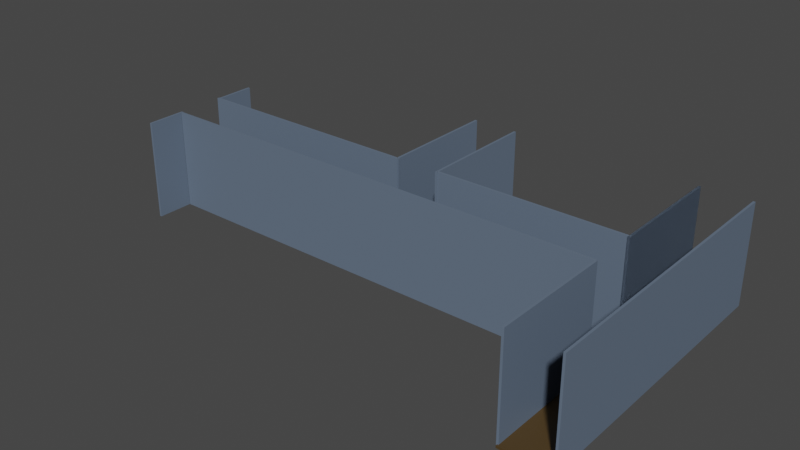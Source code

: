 # Source: corredor_sem_comodos.blend  (saved by Blender 3.3.6; exported with 4.5.12 LTS)
import bpy
from mathutils import Matrix  # noqa: F401  (used for matrix-valued properties, if any)

bpy.ops.wm.read_factory_settings(use_empty=True)
scene = bpy.context.scene
scene.name = 'Scene'

# ---- collections
col_corredor = bpy.data.collections.new('Corredor'); scene.collection.children.link(col_corredor)
col_sala_spaw = bpy.data.collections.new('Sala spaw'); scene.collection.children.link(col_sala_spaw)
col_cozinha = bpy.data.collections.new('Cozinha'); scene.collection.children.link(col_cozinha)
col_boss = bpy.data.collections.new('Boss'); scene.collection.children.link(col_boss)

# ---- materials (node trees are filled in below, after node groups)
mat_chao = bpy.data.materials.new('chao')
mat_chao.alpha_threshold = 0.0
mat_chao.use_transparent_shadow = False
mat_chao.roughness = 0.5
mat_chao.line_color = (0.0, 0.0, 0.0, 1.0)
mat_parede = bpy.data.materials.new('parede')
mat_parede.alpha_threshold = 0.0
mat_parede.use_transparent_shadow = False
mat_parede.roughness = 0.5
mat_parede.line_color = (0.0, 0.0, 0.0, 1.0)
mat_material_028 = bpy.data.materials.new('Material.028')
mat_material_028.alpha_threshold = 0.0
mat_material_028.use_transparent_shadow = False
mat_material_028.roughness = 0.5
mat_material_028.line_color = (0.0, 0.0, 0.0, 1.0)

# ---- material node trees
mat_chao.use_nodes = True; mat_chao.node_tree.nodes.clear()
_N = mat_chao.node_tree.nodes; _L = mat_chao.node_tree.links
n0 = _N.new('ShaderNodeOutputMaterial'); n0.name = 'Material Output'; n0.location = (300, 300)
n1 = _N.new('ShaderNodeBsdfPrincipled'); n1.name = 'Principled BSDF'; n1.location = (10, 300)
n1.distribution = 'GGX'
n1.subsurface_method = 'RANDOM_WALK_SKIN'
n1.inputs[0].default_value = (0.07733, 0.04661, 0.01512, 1.0)
n1.inputs[3].default_value = 1.45
n1.inputs[27].default_value = (0.0, 0.0, 0.0, 1.0)
n1.inputs[28].default_value = 1.0
_L.new(n1.outputs[0], n0.inputs[0])
n0.is_active_output = True
mat_parede.use_nodes = True; mat_parede.node_tree.nodes.clear()
_N = mat_parede.node_tree.nodes; _L = mat_parede.node_tree.links
n0 = _N.new('ShaderNodeOutputMaterial'); n0.name = 'Material Output'; n0.location = (300, 300)
n1 = _N.new('ShaderNodeBsdfPrincipled'); n1.name = 'Principled BSDF'; n1.location = (10, 300)
n1.distribution = 'GGX'
n1.subsurface_method = 'RANDOM_WALK_SKIN'
n1.inputs[0].default_value = (0.1241, 0.1661, 0.2305, 1.0)
n1.inputs[3].default_value = 1.45
n1.inputs[27].default_value = (0.0, 0.0, 0.0, 1.0)
n1.inputs[28].default_value = 1.0
_L.new(n1.outputs[0], n0.inputs[0])
n0.is_active_output = True
mat_material_028.use_nodes = True; mat_material_028.node_tree.nodes.clear()
_N = mat_material_028.node_tree.nodes; _L = mat_material_028.node_tree.links
n0 = _N.new('ShaderNodeOutputMaterial'); n0.name = 'Material Output'; n0.location = (300, 300)
n1 = _N.new('ShaderNodeBsdfPrincipled'); n1.name = 'Principled BSDF'; n1.location = (10, 300)
n1.distribution = 'GGX'
n1.subsurface_method = 'RANDOM_WALK_SKIN'
n1.inputs[3].default_value = 1.45
n1.inputs[27].default_value = (0.0, 0.0, 0.0, 1.0)
n1.inputs[28].default_value = 1.0
_L.new(n1.outputs[0], n0.inputs[0])
n0.is_active_output = True

# ---- world
world_world = bpy.data.worlds.new('World'); scene.world = world_world
world_world.use_nodes = True; world_world.node_tree.nodes.clear()
_N = world_world.node_tree.nodes; _L = world_world.node_tree.links
n0 = _N.new('ShaderNodeOutputWorld'); n0.name = 'World Output'; n0.location = (300, 300)
n1 = _N.new('ShaderNodeBackground'); n1.name = 'Background'; n1.location = (10, 300)
n1.inputs[0].default_value = (0.05088, 0.05088, 0.05088, 1.0)
_L.new(n1.outputs[0], n0.inputs[0])
n0.is_active_output = True
world_world.color = (0.05088, 0.05088, 0.05088)
world_world.use_sun_shadow = False
world_world.sun_shadow_jitter_overblur = 0.0

# ---- meshes
me_cube_004 = bpy.data.meshes.new('Cube.004')
me_cube_004.from_pydata([(1.586, 1.586, 0.2594), (1.586, 1.586, 0.2028), (1.586, -1.586, 0.2594), (1.586, -1.586, 0.2028), (-1.586, 1.586, 0.2594), (-1.586, 1.586, 0.2028), (-1.586, -1.586, 0.2594), (-1.586, -1.586, 0.2028)], [], [(0, 4, 6, 2), (3, 2, 6, 7), (7, 6, 4, 5), (5, 1, 3, 7), (1, 0, 2, 3), (5, 4, 0, 1)])
_uv = me_cube_004.uv_layers.new(name='UVMap')
_uv.uv.foreach_set('vector', [0.625, 0.5, 0.875, 0.5, 0.875, 0.75, 0.625, 0.75, 0.375, 0.75, 0.625, 0.75, 0.625, 1.0, 0.375, 1.0, 0.375, 0.0, 0.625, 0.0, 0.625, 0.25, 0.375, 0.25, 0.125, 0.5, 0.375, 0.5, 0.375, 0.75, 0.125, 0.75, 0.375, 0.5, 0.625, 0.5, 0.625, 0.75, 0.375, 0.75, 0.375, 0.25, 0.625, 0.25, 0.625, 0.5, 0.375, 0.5])
me_cube_004.materials.append(mat_chao)
me_cube_004.use_mirror_vertex_groups = False
me_cube_004.update()
me_cube_005 = bpy.data.meshes.new('Cube.005')
me_cube_005.from_pydata([(1.586, 1.586, 0.2594), (1.586, 1.586, 0.2028), (1.586, -1.586, 0.2594), (1.586, -1.586, 0.2028), (-1.586, 1.586, 0.2594), (-1.586, 1.586, 0.2028), (-1.586, -1.586, 0.2594), (-1.586, -1.586, 0.2028)], [], [(0, 4, 6, 2), (3, 2, 6, 7), (7, 6, 4, 5), (5, 1, 3, 7), (1, 0, 2, 3), (5, 4, 0, 1)])
_uv = me_cube_005.uv_layers.new(name='UVMap')
_uv.uv.foreach_set('vector', [0.625, 0.5, 0.875, 0.5, 0.875, 0.75, 0.625, 0.75, 0.375, 0.75, 0.625, 0.75, 0.625, 1.0, 0.375, 1.0, 0.375, 0.0, 0.625, 0.0, 0.625, 0.25, 0.375, 0.25, 0.125, 0.5, 0.375, 0.5, 0.375, 0.75, 0.125, 0.75, 0.375, 0.5, 0.625, 0.5, 0.625, 0.75, 0.375, 0.75, 0.375, 0.25, 0.625, 0.25, 0.625, 0.5, 0.375, 0.5])
me_cube_005.materials.append(mat_chao)
me_cube_005.use_mirror_vertex_groups = False
me_cube_005.update()
me_cube_006 = bpy.data.meshes.new('Cube.006')
me_cube_006.from_pydata([(1.586, 1.586, 0.2594), (1.586, 1.586, 0.2028), (1.586, -1.586, 0.2594), (1.586, -1.586, 0.2028), (-1.586, 1.586, 0.2594), (-1.586, 1.586, 0.2028), (-1.586, -1.586, 0.2594), (-1.586, -1.586, 0.2028)], [], [(0, 4, 6, 2), (3, 2, 6, 7), (7, 6, 4, 5), (5, 1, 3, 7), (1, 0, 2, 3), (5, 4, 0, 1)])
_uv = me_cube_006.uv_layers.new(name='UVMap')
_uv.uv.foreach_set('vector', [0.625, 0.5, 0.875, 0.5, 0.875, 0.75, 0.625, 0.75, 0.375, 0.75, 0.625, 0.75, 0.625, 1.0, 0.375, 1.0, 0.375, 0.0, 0.625, 0.0, 0.625, 0.25, 0.375, 0.25, 0.125, 0.5, 0.375, 0.5, 0.375, 0.75, 0.125, 0.75, 0.375, 0.5, 0.625, 0.5, 0.625, 0.75, 0.375, 0.75, 0.375, 0.25, 0.625, 0.25, 0.625, 0.5, 0.375, 0.5])
me_cube_006.materials.append(mat_chao)
me_cube_006.use_mirror_vertex_groups = False
me_cube_006.update()
me_cube_025 = bpy.data.meshes.new('Cube.025')
me_cube_025.from_pydata([(1.586, 1.586, 0.2594), (1.586, 1.586, 0.2028), (1.586, -1.586, 0.2594), (1.586, -1.586, 0.2028), (-1.586, 1.586, 0.2594), (-1.586, 1.586, 0.2028), (-1.586, -1.586, 0.2594), (-1.586, -1.586, 0.2028)], [], [(0, 4, 6, 2), (3, 2, 6, 7), (7, 6, 4, 5), (5, 1, 3, 7), (1, 0, 2, 3), (5, 4, 0, 1)])
_uv = me_cube_025.uv_layers.new(name='UVMap')
_uv.uv.foreach_set('vector', [0.625, 0.5, 0.875, 0.5, 0.875, 0.75, 0.625, 0.75, 0.375, 0.75, 0.625, 0.75, 0.625, 1.0, 0.375, 1.0, 0.375, 0.0, 0.625, 0.0, 0.625, 0.25, 0.375, 0.25, 0.125, 0.5, 0.375, 0.5, 0.375, 0.75, 0.125, 0.75, 0.375, 0.5, 0.625, 0.5, 0.625, 0.75, 0.375, 0.75, 0.375, 0.25, 0.625, 0.25, 0.625, 0.5, 0.375, 0.5])
me_cube_025.materials.append(mat_parede)
me_cube_025.use_mirror_vertex_groups = False
me_cube_025.update()
me_cube_026 = bpy.data.meshes.new('Cube.026')
me_cube_026.from_pydata([(1.586, 1.586, 0.2594), (1.586, 1.586, 0.2028), (1.586, -1.586, 0.2594), (1.586, -1.586, 0.2028), (-1.586, 1.586, 0.2594), (-1.586, 1.586, 0.2028), (-1.586, -1.586, 0.2594), (-1.586, -1.586, 0.2028)], [], [(0, 4, 6, 2), (3, 2, 6, 7), (7, 6, 4, 5), (5, 1, 3, 7), (1, 0, 2, 3), (5, 4, 0, 1)])
_uv = me_cube_026.uv_layers.new(name='UVMap')
_uv.uv.foreach_set('vector', [0.625, 0.5, 0.875, 0.5, 0.875, 0.75, 0.625, 0.75, 0.375, 0.75, 0.625, 0.75, 0.625, 1.0, 0.375, 1.0, 0.375, 0.0, 0.625, 0.0, 0.625, 0.25, 0.375, 0.25, 0.125, 0.5, 0.375, 0.5, 0.375, 0.75, 0.125, 0.75, 0.375, 0.5, 0.625, 0.5, 0.625, 0.75, 0.375, 0.75, 0.375, 0.25, 0.625, 0.25, 0.625, 0.5, 0.375, 0.5])
me_cube_026.materials.append(mat_parede)
me_cube_026.use_mirror_vertex_groups = False
me_cube_026.update()
me_cube_027 = bpy.data.meshes.new('Cube.027')
me_cube_027.from_pydata([(1.586, 1.586, 0.2594), (1.586, 1.586, 0.2028), (1.586, -1.586, 0.2594), (1.586, -1.586, 0.2028), (-1.586, 1.586, 0.2594), (-1.586, 1.586, 0.2028), (-1.586, -1.586, 0.2594), (-1.586, -1.586, 0.2028)], [], [(0, 4, 6, 2), (3, 2, 6, 7), (7, 6, 4, 5), (5, 1, 3, 7), (1, 0, 2, 3), (5, 4, 0, 1)])
_uv = me_cube_027.uv_layers.new(name='UVMap')
_uv.uv.foreach_set('vector', [0.625, 0.5, 0.875, 0.5, 0.875, 0.75, 0.625, 0.75, 0.375, 0.75, 0.625, 0.75, 0.625, 1.0, 0.375, 1.0, 0.375, 0.0, 0.625, 0.0, 0.625, 0.25, 0.375, 0.25, 0.125, 0.5, 0.375, 0.5, 0.375, 0.75, 0.125, 0.75, 0.375, 0.5, 0.625, 0.5, 0.625, 0.75, 0.375, 0.75, 0.375, 0.25, 0.625, 0.25, 0.625, 0.5, 0.375, 0.5])
me_cube_027.materials.append(mat_parede)
me_cube_027.use_mirror_vertex_groups = False
me_cube_027.update()
me_cube_028 = bpy.data.meshes.new('Cube.028')
me_cube_028.from_pydata([(1.586, 1.586, 0.2594), (1.586, 1.586, 0.2028), (1.586, -1.586, 0.2594), (1.586, -1.586, 0.2028), (-1.586, 1.586, 0.2594), (-1.586, 1.586, 0.2028), (-1.586, -1.586, 0.2594), (-1.586, -1.586, 0.2028)], [], [(0, 4, 6, 2), (3, 2, 6, 7), (7, 6, 4, 5), (5, 1, 3, 7), (1, 0, 2, 3), (5, 4, 0, 1)])
_uv = me_cube_028.uv_layers.new(name='UVMap')
_uv.uv.foreach_set('vector', [0.625, 0.5, 0.875, 0.5, 0.875, 0.75, 0.625, 0.75, 0.375, 0.75, 0.625, 0.75, 0.625, 1.0, 0.375, 1.0, 0.375, 0.0, 0.625, 0.0, 0.625, 0.25, 0.375, 0.25, 0.125, 0.5, 0.375, 0.5, 0.375, 0.75, 0.125, 0.75, 0.375, 0.5, 0.625, 0.5, 0.625, 0.75, 0.375, 0.75, 0.375, 0.25, 0.625, 0.25, 0.625, 0.5, 0.375, 0.5])
me_cube_028.materials.append(mat_material_028)
me_cube_028.use_mirror_vertex_groups = False
me_cube_028.update()
me_cube_029 = bpy.data.meshes.new('Cube.029')
me_cube_029.from_pydata([(1.586, 1.586, 0.2594), (1.586, 1.586, 0.2028), (1.586, -1.586, 0.2594), (1.586, -1.586, 0.2028), (-1.586, 1.586, 0.2594), (-1.586, 1.586, 0.2028), (-1.586, -1.586, 0.2594), (-1.586, -1.586, 0.2028)], [], [(0, 4, 6, 2), (3, 2, 6, 7), (7, 6, 4, 5), (5, 1, 3, 7), (1, 0, 2, 3), (5, 4, 0, 1)])
_uv = me_cube_029.uv_layers.new(name='UVMap')
_uv.uv.foreach_set('vector', [0.625, 0.5, 0.875, 0.5, 0.875, 0.75, 0.625, 0.75, 0.375, 0.75, 0.625, 0.75, 0.625, 1.0, 0.375, 1.0, 0.375, 0.0, 0.625, 0.0, 0.625, 0.25, 0.375, 0.25, 0.125, 0.5, 0.375, 0.5, 0.375, 0.75, 0.125, 0.75, 0.375, 0.5, 0.625, 0.5, 0.625, 0.75, 0.375, 0.75, 0.375, 0.25, 0.625, 0.25, 0.625, 0.5, 0.375, 0.5])
me_cube_029.materials.append(mat_parede)
me_cube_029.use_mirror_vertex_groups = False
me_cube_029.update()
me_cube_030 = bpy.data.meshes.new('Cube.030')
me_cube_030.from_pydata([(1.586, 1.586, 0.2594), (1.586, 1.586, 0.2028), (1.586, -1.586, 0.2594), (1.586, -1.586, 0.2028), (-1.586, 1.586, 0.2594), (-1.586, 1.586, 0.2028), (-1.586, -1.586, 0.2594), (-1.586, -1.586, 0.2028)], [], [(0, 4, 6, 2), (3, 2, 6, 7), (7, 6, 4, 5), (5, 1, 3, 7), (1, 0, 2, 3), (5, 4, 0, 1)])
_uv = me_cube_030.uv_layers.new(name='UVMap')
_uv.uv.foreach_set('vector', [0.625, 0.5, 0.875, 0.5, 0.875, 0.75, 0.625, 0.75, 0.375, 0.75, 0.625, 0.75, 0.625, 1.0, 0.375, 1.0, 0.375, 0.0, 0.625, 0.0, 0.625, 0.25, 0.375, 0.25, 0.125, 0.5, 0.375, 0.5, 0.375, 0.75, 0.125, 0.75, 0.375, 0.5, 0.625, 0.5, 0.625, 0.75, 0.375, 0.75, 0.375, 0.25, 0.625, 0.25, 0.625, 0.5, 0.375, 0.5])
me_cube_030.materials.append(mat_parede)
me_cube_030.use_mirror_vertex_groups = False
me_cube_030.update()
me_cube_032 = bpy.data.meshes.new('Cube.032')
me_cube_032.from_pydata([(1.586, 1.586, 0.2594), (1.586, 1.586, 0.2028), (1.586, -1.586, 0.2594), (1.586, -1.586, 0.2028), (-1.586, 1.586, 0.2594), (-1.586, 1.586, 0.2028), (-1.586, -1.586, 0.2594), (-1.586, -1.586, 0.2028)], [], [(0, 4, 6, 2), (3, 2, 6, 7), (7, 6, 4, 5), (5, 1, 3, 7), (1, 0, 2, 3), (5, 4, 0, 1)])
_uv = me_cube_032.uv_layers.new(name='UVMap')
_uv.uv.foreach_set('vector', [0.625, 0.5, 0.875, 0.5, 0.875, 0.75, 0.625, 0.75, 0.375, 0.75, 0.625, 0.75, 0.625, 1.0, 0.375, 1.0, 0.375, 0.0, 0.625, 0.0, 0.625, 0.25, 0.375, 0.25, 0.125, 0.5, 0.375, 0.5, 0.375, 0.75, 0.125, 0.75, 0.375, 0.5, 0.625, 0.5, 0.625, 0.75, 0.375, 0.75, 0.375, 0.25, 0.625, 0.25, 0.625, 0.5, 0.375, 0.5])
me_cube_032.materials.append(mat_parede)
me_cube_032.use_mirror_vertex_groups = False
me_cube_032.update()
me_cube_033 = bpy.data.meshes.new('Cube.033')
me_cube_033.from_pydata([(1.586, 1.586, 0.2594), (1.586, 1.586, 0.2028), (1.586, -1.586, 0.2594), (1.586, -1.586, 0.2028), (-1.586, 1.586, 0.2594), (-1.586, 1.586, 0.2028), (-1.586, -1.586, 0.2594), (-1.586, -1.586, 0.2028)], [], [(0, 4, 6, 2), (3, 2, 6, 7), (7, 6, 4, 5), (5, 1, 3, 7), (1, 0, 2, 3), (5, 4, 0, 1)])
_uv = me_cube_033.uv_layers.new(name='UVMap')
_uv.uv.foreach_set('vector', [0.625, 0.5, 0.875, 0.5, 0.875, 0.75, 0.625, 0.75, 0.375, 0.75, 0.625, 0.75, 0.625, 1.0, 0.375, 1.0, 0.375, 0.0, 0.625, 0.0, 0.625, 0.25, 0.375, 0.25, 0.125, 0.5, 0.375, 0.5, 0.375, 0.75, 0.125, 0.75, 0.375, 0.5, 0.625, 0.5, 0.625, 0.75, 0.375, 0.75, 0.375, 0.25, 0.625, 0.25, 0.625, 0.5, 0.375, 0.5])
me_cube_033.materials.append(mat_parede)
me_cube_033.use_mirror_vertex_groups = False
me_cube_033.update()
me_cube_034 = bpy.data.meshes.new('Cube.034')
me_cube_034.from_pydata([(1.586, 1.586, 0.2594), (1.586, 1.586, 0.2028), (1.586, -1.586, 0.2594), (1.586, -1.586, 0.2028), (-1.586, 1.586, 0.2594), (-1.586, 1.586, 0.2028), (-1.586, -1.586, 0.2594), (-1.586, -1.586, 0.2028)], [], [(0, 4, 6, 2), (3, 2, 6, 7), (7, 6, 4, 5), (5, 1, 3, 7), (1, 0, 2, 3), (5, 4, 0, 1)])
_uv = me_cube_034.uv_layers.new(name='UVMap')
_uv.uv.foreach_set('vector', [0.625, 0.5, 0.875, 0.5, 0.875, 0.75, 0.625, 0.75, 0.375, 0.75, 0.625, 0.75, 0.625, 1.0, 0.375, 1.0, 0.375, 0.0, 0.625, 0.0, 0.625, 0.25, 0.375, 0.25, 0.125, 0.5, 0.375, 0.5, 0.375, 0.75, 0.125, 0.75, 0.375, 0.5, 0.625, 0.5, 0.625, 0.75, 0.375, 0.75, 0.375, 0.25, 0.625, 0.25, 0.625, 0.5, 0.375, 0.5])
me_cube_034.materials.append(mat_parede)
me_cube_034.use_mirror_vertex_groups = False
me_cube_034.update()
me_cube_017 = bpy.data.meshes.new('Cube.017')
me_cube_017.from_pydata([(1.586, 1.586, 0.2594), (1.586, 1.586, 0.2028), (1.586, -1.586, 0.2594), (1.586, -1.586, 0.2028), (-1.586, 1.586, 0.2594), (-1.586, 1.586, 0.2028), (-1.586, -1.586, 0.2594), (-1.586, -1.586, 0.2028)], [], [(0, 4, 6, 2), (3, 2, 6, 7), (7, 6, 4, 5), (5, 1, 3, 7), (1, 0, 2, 3), (5, 4, 0, 1)])
_uv = me_cube_017.uv_layers.new(name='UVMap')
_uv.uv.foreach_set('vector', [0.625, 0.5, 0.875, 0.5, 0.875, 0.75, 0.625, 0.75, 0.375, 0.75, 0.625, 0.75, 0.625, 1.0, 0.375, 1.0, 0.375, 0.0, 0.625, 0.0, 0.625, 0.25, 0.375, 0.25, 0.125, 0.5, 0.375, 0.5, 0.375, 0.75, 0.125, 0.75, 0.375, 0.5, 0.625, 0.5, 0.625, 0.75, 0.375, 0.75, 0.375, 0.25, 0.625, 0.25, 0.625, 0.5, 0.375, 0.5])
me_cube_017.materials.append(mat_parede)
me_cube_017.use_mirror_vertex_groups = False
me_cube_017.update()
me_cube_018 = bpy.data.meshes.new('Cube.018')
me_cube_018.from_pydata([(1.586, 1.586, 0.2594), (1.586, 1.586, 0.2028), (1.586, -1.586, 0.2594), (1.586, -1.586, 0.2028), (-1.586, 1.586, 0.2594), (-1.586, 1.586, 0.2028), (-1.586, -1.586, 0.2594), (-1.586, -1.586, 0.2028)], [], [(0, 4, 6, 2), (3, 2, 6, 7), (7, 6, 4, 5), (5, 1, 3, 7), (1, 0, 2, 3), (5, 4, 0, 1)])
_uv = me_cube_018.uv_layers.new(name='UVMap')
_uv.uv.foreach_set('vector', [0.625, 0.5, 0.875, 0.5, 0.875, 0.75, 0.625, 0.75, 0.375, 0.75, 0.625, 0.75, 0.625, 1.0, 0.375, 1.0, 0.375, 0.0, 0.625, 0.0, 0.625, 0.25, 0.375, 0.25, 0.125, 0.5, 0.375, 0.5, 0.375, 0.75, 0.125, 0.75, 0.375, 0.5, 0.625, 0.5, 0.625, 0.75, 0.375, 0.75, 0.375, 0.25, 0.625, 0.25, 0.625, 0.5, 0.375, 0.5])
me_cube_018.materials.append(mat_parede)
me_cube_018.use_mirror_vertex_groups = False
me_cube_018.update()

# ---- objects
ob_cube_004 = bpy.data.objects.new('Cube.004', me_cube_004)
ob_cube_005 = bpy.data.objects.new('Cube.005', me_cube_005)
ob_cube_006 = bpy.data.objects.new('Cube.006', me_cube_006)
ob_cube_015 = bpy.data.objects.new('Cube.015', me_cube_025)
ob_cube_016 = bpy.data.objects.new('Cube.016', me_cube_026)
ob_cube_018 = bpy.data.objects.new('Cube.018', me_cube_027)
ob_cube_019 = bpy.data.objects.new('Cube.019', me_cube_028)
ob_cube_020 = bpy.data.objects.new('Cube.020', me_cube_029)
ob_cube_021 = bpy.data.objects.new('Cube.021', me_cube_030)
ob_cube_013 = bpy.data.objects.new('Cube.013', me_cube_032)
ob_cube_014 = bpy.data.objects.new('Cube.014', me_cube_033)
ob_cube_017 = bpy.data.objects.new('Cube.017', me_cube_034)
ob_cube_024 = bpy.data.objects.new('Cube.024', me_cube_017)
ob_cube_025 = bpy.data.objects.new('Cube.025', me_cube_018)

# ---- transforms, parenting, visibility, modifiers, constraints
ob_cube_004.location = (10.67, 0.0, 0.137)
ob_cube_004.scale = (-5.435, -0.5035, -1.317)
ob_cube_004.lock_rotations_4d = False
ob_cube_004.empty_display_type = 'ARROWS'
ob_cube_004.lineart.crease_threshold = 0.0
ob_cube_005.location = (10.8, 2.863, 0.137)
ob_cube_005.rotation_euler = (0.0, -0.0, 1.571)
ob_cube_005.scale = (-1.364, -0.5035, -1.317)
ob_cube_005.lock_rotations_4d = False
ob_cube_005.empty_display_type = 'ARROWS'
ob_cube_005.lineart.crease_threshold = 0.0
ob_cube_006.location = (18.8, -0.01231, 0.137)
ob_cube_006.rotation_euler = (0.0, -0.0, 1.571)
ob_cube_006.scale = (-3.174, -0.5035, -1.317)
ob_cube_006.lock_rotations_4d = False
ob_cube_006.empty_display_type = 'ARROWS'
ob_cube_006.lineart.crease_threshold = 0.0
ob_cube_015.location = (6.0, 0.514, 1.513)
ob_cube_015.rotation_euler = (1.571, 0.0, 0.0)
ob_cube_015.scale = (-2.569, -1.071, -1.317)
ob_cube_015.lock_rotations_4d = False
ob_cube_015.empty_display_type = 'ARROWS'
ob_cube_015.lineart.crease_threshold = 0.0
ob_cube_016.location = (14.8, 0.514, 1.513)
ob_cube_016.rotation_euler = (1.571, 0.0, 0.0)
ob_cube_016.scale = (-2.042, -1.071, -1.317)
ob_cube_016.lock_rotations_4d = False
ob_cube_016.empty_display_type = 'ARROWS'
ob_cube_016.lineart.crease_threshold = 0.0
ob_cube_018.location = (10.03, -1.192, 1.513)
ob_cube_018.rotation_euler = (1.571, 0.0, 0.0)
ob_cube_018.scale = (-5.034, -1.071, -1.317)
ob_cube_018.lock_rotations_4d = False
ob_cube_018.empty_display_type = 'ARROWS'
ob_cube_018.lineart.crease_threshold = 0.0
ob_cube_019.location = (18.31, 2.805, 1.513)
ob_cube_019.rotation_euler = (1.571, 0.0, 1.571)
ob_cube_019.scale = (-1.294, -1.071, -1.317)
ob_cube_019.lock_rotations_4d = False
ob_cube_019.empty_display_type = 'ARROWS'
ob_cube_019.lineart.crease_threshold = 0.0
ob_cube_020.location = (18.31, -2.934, 1.513)
ob_cube_020.rotation_euler = (1.571, 0.0, 1.571)
ob_cube_020.scale = (-1.294, -1.071, -1.317)
ob_cube_020.lock_rotations_4d = False
ob_cube_020.empty_display_type = 'ARROWS'
ob_cube_020.lineart.crease_threshold = 0.0
ob_cube_021.location = (19.95, -0.03481, 1.513)
ob_cube_021.rotation_euler = (1.571, 0.0, 1.571)
ob_cube_021.scale = (-3.111, -1.071, -1.317)
ob_cube_021.lock_rotations_4d = False
ob_cube_021.empty_display_type = 'ARROWS'
ob_cube_021.lineart.crease_threshold = 0.0
ob_cube_013.location = (11.86, 2.805, 1.513)
ob_cube_013.rotation_euler = (1.571, 0.0, 1.571)
ob_cube_013.scale = (-1.294, -1.071, -1.317)
ob_cube_013.lock_rotations_4d = False
ob_cube_013.empty_display_type = 'ARROWS'
ob_cube_013.lineart.crease_threshold = 0.0
ob_cube_014.location = (18.31, 2.805, 1.513)
ob_cube_014.rotation_euler = (1.571, 0.0, 1.571)
ob_cube_014.scale = (-1.294, -1.071, -1.317)
ob_cube_014.lock_rotations_4d = False
ob_cube_014.empty_display_type = 'ARROWS'
ob_cube_014.lineart.crease_threshold = 0.0
ob_cube_017.location = (10.32, 2.805, 1.513)
ob_cube_017.rotation_euler = (1.571, 0.0, 1.571)
ob_cube_017.scale = (-1.294, -1.071, -1.317)
ob_cube_017.lock_rotations_4d = False
ob_cube_017.empty_display_type = 'ARROWS'
ob_cube_017.lineart.crease_threshold = 0.0
ob_cube_024.location = (2.299, 1.528, 1.513)
ob_cube_024.rotation_euler = (1.571, 0.0, 1.571)
ob_cube_024.scale = (-0.4249, -1.071, -1.317)
ob_cube_024.lock_rotations_4d = False
ob_cube_024.empty_display_type = 'ARROWS'
ob_cube_024.lineart.crease_threshold = 0.0
ob_cube_025.location = (2.299, -1.509, 1.513)
ob_cube_025.rotation_euler = (1.571, 0.0, 1.571)
ob_cube_025.scale = (-0.4249, -1.071, -1.317)
ob_cube_025.lock_rotations_4d = False
ob_cube_025.empty_display_type = 'ARROWS'
ob_cube_025.lineart.crease_threshold = 0.0

# ---- collection membership
col_corredor.objects.link(ob_cube_004)
col_corredor.objects.link(ob_cube_005)
col_corredor.objects.link(ob_cube_006)
col_corredor.objects.link(ob_cube_015)
col_corredor.objects.link(ob_cube_016)
col_corredor.objects.link(ob_cube_018)
col_corredor.objects.link(ob_cube_019)
col_corredor.objects.link(ob_cube_020)
col_corredor.objects.link(ob_cube_021)
col_corredor.objects.link(ob_cube_013)
col_corredor.objects.link(ob_cube_014)
col_corredor.objects.link(ob_cube_017)
col_sala_spaw.objects.link(ob_cube_024)
col_sala_spaw.objects.link(ob_cube_025)

# ---- scene / render settings (as saved in the file)
scene.frame_start = 1; scene.frame_end = 250; scene.frame_set(1)
scene.render.engine = 'BLENDER_EEVEE_NEXT'
scene.cycles.sampling_pattern = 'TABULATED_SOBOL'
scene.cycles.use_light_tree = False
scene.view_settings.view_transform = 'Filmic'
bpy.context.view_layer.update()

# ---- added for rendering (the .blend has no active camera and no usable light): camera, sun
cam_auto = bpy.data.cameras.new('AutoCamera')
cam_auto.lens = 50.0
cam_auto.sensor_width = 36.0
cam_auto.clip_end = 1000.0
ob_auto_camera = bpy.data.objects.new('AutoCamera', cam_auto)
scene.collection.objects.link(ob_auto_camera)
ob_auto_camera.location = (29.9527, -22.9902, 16.8233)
ob_auto_camera.rotation_euler = (1.09748, -7.21219e-08, 0.694738)
scene.camera = ob_auto_camera
light_auto_sun = bpy.data.lights.new('AutoSun', 'SUN')
light_auto_sun.energy = 3.0
light_auto_sun.angle = 0.0523599
ob_auto_sun = bpy.data.objects.new('AutoSun', light_auto_sun)
scene.collection.objects.link(ob_auto_sun)
ob_auto_sun.rotation_euler = (0.872665, 0.174533, 0.523599)
bpy.context.view_layer.update()
